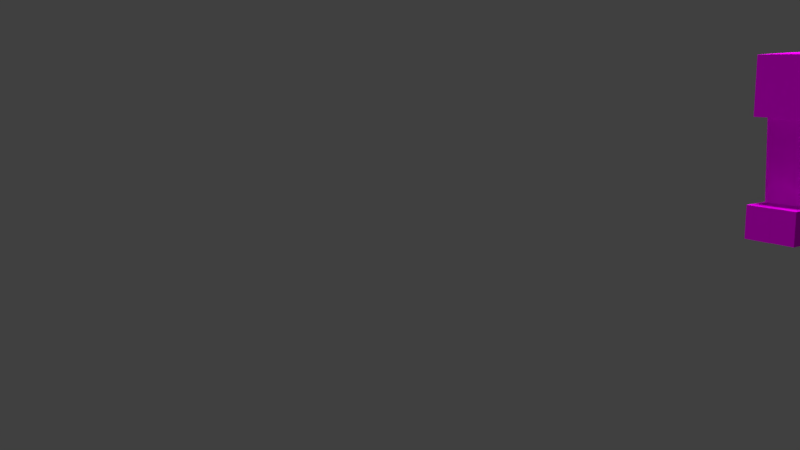 # Source: Creeper.blend  (saved by Blender 2.80.75; exported with 4.5.12 LTS)
import bpy
from mathutils import Matrix  # noqa: F401  (used for matrix-valued properties, if any)

bpy.ops.wm.read_factory_settings(use_empty=True)
scene = bpy.context.scene
scene.name = 'Scene'

# ---- collections
col_collection_1 = bpy.data.collections.new('Collection 1'); scene.collection.children.link(col_collection_1)

# ---- images (referenced by path relative to the original .blend; pixels are not part of the script)
import os
ASSET_DIR = os.environ.get("B2B_ASSET_DIR", "")  # directory of the original .blend (textures are referenced by path, not embedded)
HERE = os.path.dirname(os.path.abspath(__file__))  # packed textures are extracted next to this script under _unpacked/

def load_image(name, relpath, width, height, colorspace="sRGB"):
    """Load a texture the original file referenced (path relative to the .blend, or extracted next to this script)."""
    p = next((c for c in (os.path.join(HERE, relpath), os.path.join(ASSET_DIR, relpath)) if relpath and os.path.exists(c)), "")
    if p:
        img = bpy.data.images.load(p, check_existing=True)
        img.name = name
    else:  # same state as the original file: an image datablock whose file is absent (Cycles renders it pink)
        img = bpy.data.images.new(name, width, height)
        img.source = "FILE"
        img.filepath = "//" + (relpath or name)
    img.colorspace_settings.name = colorspace
    return img
img_creeper_png = load_image('creeper.png', 'creeper.png', 1024, 1024, 'sRGB')

# ---- materials (node trees are filled in below, after node groups)
mat_material__29 = bpy.data.materials.new('Material__29')
mat_material__29.alpha_threshold = 0.0
mat_material__29.preview_render_type = 'FLAT'
mat_material__29.diffuse_color = (0.588, 0.588, 0.588, 1.0)
mat_material__29.specular_color = (0.0, 0.0, 0.0)
mat_material__29.roughness = 0.5
mat_material__29.specular_intensity = 1.0

# ---- material node trees
mat_material__29.use_nodes = True; mat_material__29.node_tree.nodes.clear()
_N = mat_material__29.node_tree.nodes; _L = mat_material__29.node_tree.links
n0 = _N.new('ShaderNodeTexImage'); n0.name = 'Image Texture'; n0.location = (-175, 331)
n0.width = 140
n0.image = img_creeper_png
n1 = _N.new('ShaderNodeOutputMaterial'); n1.name = 'Material Output'; n1.location = (379, 258)
n2 = _N.new('ShaderNodeBsdfDiffuse'); n2.name = 'Diffuse BSDF'; n2.location = (92, 402)
_L.new(n0.outputs[0], n2.inputs[0])
_L.new(n2.outputs[0], n1.inputs[0])
n1.is_active_output = True

# ---- world
world_world = bpy.data.worlds.new('World'); scene.world = world_world
world_world.color = (0.05088, 0.05088, 0.05088)
world_world.use_sun_shadow = False
world_world.sun_shadow_jitter_overblur = 0.0
world_world.cycles.sampling_method = 'MANUAL'

# ---- cameras
cam_camera = bpy.data.cameras.new('Camera')
cam_camera.clip_end = 100.0
cam_camera.lens = 35.0
cam_camera.sensor_width = 32.0
cam_camera.sensor_height = 18.0
cam_camera.ortho_scale = 7.314
cam_camera.dof.focus_distance = 0.0

# ---- lights
light_sun = bpy.data.lights.new('Sun', 'SUN')
light_sun.transmission_factor = 0.0
light_sun.angle = 0.1993
light_sun.energy = 3.4
light_sun.shadow_buffer_clip_start = 0.5
light_sun.shadow_soft_size = 0.1
light_sun.shadow_cascade_max_distance = 1000.0
light_point = bpy.data.lights.new('Point', 'POINT')
light_point.transmission_factor = 0.0
light_point.energy = 100.0
light_point.shadow_buffer_clip_start = 0.5
light_point.shadow_soft_size = 0.1
light_point.shadow_maximum_resolution = 0.006
light_point.use_absolute_resolution = True

# ---- meshes
me_cube_005 = bpy.data.meshes.new('Cube_005')
me_cube_005.from_pydata([(0.08083, -0.00156, -0.2038), (0.3059, -0.00156, -0.1951), (0.2982, -0.00156, 0.005831), (0.07313, -0.00156, -0.002769), (0.08083, 0.2502, -0.2038), (0.07313, 0.2502, -0.002769), (0.2982, 0.2502, 0.005831), (0.3059, 0.2502, -0.1951), (-0.3122, -0.00156, -0.2038), (-0.08707, -0.00156, -0.1951), (-0.09477, -0.00156, 0.005831), (-0.3199, -0.00156, -0.002769), (-0.3122, 0.2502, -0.2038), (-0.3199, 0.2502, -0.002769), (-0.09477, 0.2502, 0.005831), (-0.08707, 0.2502, -0.1951), (0.2008, 0.8703, -0.2337), (0.2008, 0.8703, 0.2321), (-0.265, 0.8835, 0.2189), (-0.265, 0.8835, -0.2205), (0.2008, 1.336, -0.2337), (-0.265, 1.323, -0.2205), (-0.265, 1.323, 0.2189), (0.2008, 1.336, 0.2321), (0.07343, 4.05e-05, -0.00777), (0.2985, 4.05e-05, 0.0009308), (0.2907, 4.05e-05, 0.2019), (0.06563, 4.05e-05, 0.1932), (0.07343, 0.2517, -0.00777), (0.06563, 0.2517, 0.1932), (0.2907, 0.2517, 0.2019), (0.2985, 0.2517, 0.0009308), (-0.3198, 4.05e-05, -0.002469), (-0.09467, 4.05e-05, 0.00623), (-0.1021, 4.05e-05, 0.1976), (-0.3272, 4.05e-05, 0.1889), (-0.3198, 0.2517, -0.002469), (-0.3272, 0.2517, 0.1889), (-0.1021, 0.2517, 0.1976), (-0.09467, 0.2517, 0.00623), (-0.08857, 0.1344, -0.1926), (0.1039, 0.146, -0.1878), (0.09443, 0.1454, 0.1931), (-0.09817, 0.1338, 0.1882), (-0.1443, 1.059, -0.1926), (-0.1539, 1.058, 0.1882), (0.03873, 1.07, 0.1931), (0.04823, 1.071, -0.1878)], [], [(0, 1, 2, 3), (4, 5, 6, 7), (0, 4, 7, 1), (1, 7, 6, 2), (2, 6, 5, 3), (4, 0, 3, 5), (8, 9, 10, 11), (12, 13, 14, 15), (8, 12, 15, 9), (9, 15, 14, 10), (10, 14, 13, 11), (12, 8, 11, 13), (16, 17, 18, 19), (20, 21, 22, 23), (16, 20, 23, 17), (17, 23, 22, 18), (18, 22, 21, 19), (20, 16, 19, 21), (24, 25, 26, 27), (28, 29, 30, 31), (24, 28, 31, 25), (25, 31, 30, 26), (26, 30, 29, 27), (28, 24, 27, 29), (32, 33, 34, 35), (36, 37, 38, 39), (32, 36, 39, 33), (33, 39, 38, 34), (34, 38, 37, 35), (36, 32, 35, 37), (40, 41, 42, 43), (44, 45, 46, 47), (40, 44, 47, 41), (41, 47, 46, 42), (42, 46, 45, 43), (44, 40, 43, 45)])
me_cube_005.polygons.foreach_set('use_smooth', [True] * 36)
_k = set([(0, 1), (0, 3), (0, 4), (1, 2), (1, 7), (2, 3), (2, 6), (3, 5), (4, 5), (4, 7), (5, 6), (6, 7), (8, 9), (8, 11), (8, 12), (9, 10), (9, 15), (10, 11), (10, 14), (11, 13), (12, 13), (12, 15), (13, 14), (14, 15), (16, 17), (16, 19), (16, 20), (17, 18), (17, 23), (18, 19), (18, 22), (19, 21), (20, 21), (20, 23), (21, 22), (22, 23), (24, 25), (24, 27), (24, 28), (25, 26), (25, 31), (26, 27), (26, 30), (27, 29), (28, 29), (28, 31), (29, 30), (30, 31), (32, 33), (32, 35), (32, 36), (33, 34), (33, 39), (34, 35), (34, 38), (35, 37), (36, 37), (36, 39), (37, 38), (38, 39), (40, 41), (40, 43), (40, 44), (41, 42), (41, 47), (42, 43), (42, 46), (43, 45), (44, 45), (44, 47), (45, 46), (46, 47)])
me_cube_005.attributes.new('sharp_edge', 'BOOLEAN', 'EDGE').data.foreach_set('value', [ (min(e.vertices), max(e.vertices)) in _k for e in me_cube_005.edges])
_uv = me_cube_005.uv_layers.new(name='UVMap')
_uv.uv.foreach_set('vector', [0.7838, 0.139, 0.7927, 0.0051, 0.5405, 0.0051, 0.5346, 0.1447, 0.5227, 0.1374, 0.2616, 0.1402, 0.2675, -0.0022, 0.5227, 0.0006, 0.5216, 0.0044, 0.5216, 0.5827, 0.2664, 0.5856, 0.2664, 0.0016, 0.8402, 0.0044, 0.8461, 0.5827, 0.5316, 0.5827, 0.5405, 0.0044, 0.5157, 0.0044, 0.5216, 0.5884, 0.3673, 0.5941, 0.3554, 0.0044, 0.8461, 0.577, 0.8402, 0.0158, 0.5464, 0.0101, 0.5316, 0.5799, 0.7838, 0.139, 0.7927, 0.0051, 0.5405, 0.0051, 0.5346, 0.1447, 0.5227, 0.1374, 0.2616, 0.1402, 0.2675, -0.0022, 0.5227, 0.0006, 0.5216, 0.0044, 0.5216, 0.5827, 0.2664, 0.5856, 0.2664, 0.0016, 0.8402, 0.0044, 0.8461, 0.5827, 0.5316, 0.5827, 0.5405, 0.0044, 0.5157, 0.0044, 0.5216, 0.5884, 0.3673, 0.5941, 0.3554, 0.0044, 0.8461, 0.577, 0.8402, 0.0158, 0.5464, 0.0101, 0.5316, 0.5799, 0.5814, 0.5413, 0.5755, 0.339, 0.2699, 0.3362, 0.2669, 0.5442, 0.9969, 1.003, 0.5844, 0.9943, 0.5874, 0.6011, 0.9939, 0.6125, 1.0, 0.6067, 0.9881, 0.9942, 0.5994, 1.003, 0.5964, 0.6039, 0.9969, 0.6096, 0.9909, 0.9971, 0.5903, 0.9999, 0.5933, 0.6039, 0.2137, 0.5498, 0.2137, 0.9971, 0.635, 0.9942, 0.635, 0.5498, 0.988, 0.9942, 0.9909, 0.6039, 0.6141, 0.5954, 0.6141, 0.9971, 0.7838, 0.139, 0.7927, 0.0051, 0.5405, 0.0051, 0.5346, 0.1447, 0.5227, 0.1374, 0.2616, 0.1402, 0.2675, -0.0022, 0.5227, 0.0006, 0.5216, 0.0044, 0.5216, 0.5827, 0.2664, 0.5856, 0.2664, 0.0016, 0.8402, 0.0044, 0.8461, 0.5827, 0.5316, 0.5827, 0.5405, 0.0044, 0.5157, 0.0044, 0.5216, 0.5884, 0.3673, 0.5941, 0.3554, 0.0044, 0.8461, 0.577, 0.8402, 0.0158, 0.5464, 0.0101, 0.5316, 0.5799, 0.7838, 0.139, 0.7927, 0.0051, 0.5405, 0.0051, 0.5346, 0.1447, 0.5227, 0.1374, 0.2616, 0.1402, 0.2675, -0.0022, 0.5227, 0.0006, 0.5216, 0.0044, 0.5216, 0.5827, 0.2664, 0.5856, 0.2664, 0.0016, 0.8402, 0.0044, 0.8461, 0.5827, 0.5316, 0.5827, 0.5405, 0.0044, 0.5157, 0.0044, 0.5216, 0.5884, 0.3673, 0.5941, 0.3554, 0.0044, 0.8461, 0.577, 0.8402, 0.0158, 0.5464, 0.0101, 0.5316, 0.5799, 0.7838, 0.139, 0.7927, 0.0051, 0.5405, 0.0051, 0.5346, 0.1447, 0.0, 0.0, 0.0, 0.0, 0.0, 0.0, 0.0, 0.0, 0.5216, 0.0044, 0.5216, 0.5827, 0.2664, 0.5856, 0.2664, 0.0016, 0.8402, 0.0044, 0.8461, 0.5827, 0.5316, 0.5827, 0.5405, 0.0044, 0.5157, 0.0044, 0.5216, 0.5884, 0.3673, 0.5941, 0.3554, 0.0044, 0.8461, 0.577, 0.8402, 0.0158, 0.5464, 0.0101, 0.5316, 0.5799])
me_cube_005.materials.append(mat_material__29)
me_cube_005.use_remesh_preserve_volume = False
me_cube_005.use_remesh_preserve_attributes = False
me_cube_005.use_mirror_vertex_groups = False
me_cube_005.update()
me_cube_005.normals_split_custom_set([tuple(v) for v in zip(*[iter([0.0, -1.0, 0.0, 0.0, -1.0, 0.0, 0.0, -1.0, 0.0, 0.0, -1.0, 0.0, 0.0, 1.0, 1.028e-08, 0.0, 1.0, 1.028e-08, 0.0, 1.0, 1.028e-08, 0.0, 1.0, 1.028e-08, 0.03862, 0.0, -0.9993, 0.03862, 0.0, -0.9993, 0.03862, 0.0, -0.9993, 0.03862, 0.0, -0.9993, 0.9993, -1.467e-11, 0.03863, 0.9993, 0.0, 0.03863, 0.9993, -1.611e-08, 0.03863, 0.9993, 1.603e-08, 0.03863, -0.03851, -1.467e-11, 0.9993, -0.03851, 0.0, 0.9993, -0.03851, -1.611e-08, 0.9993, -0.03851, 1.603e-08, 0.9993, -0.9993, -1.611e-08, -0.03862, -0.9993, 1.603e-08, -0.03862, -0.9993, -1.467e-11, -0.03862, -0.9993, 0.0, -0.03862, 0.0, -1.0, 0.0, 0.0, -1.0, 0.0, 0.0, -1.0, 0.0, 0.0, -1.0, 0.0, 0.0, 1.0, 1.028e-08, 0.0, 1.0, 1.028e-08, 0.0, 1.0, 1.028e-08, 0.0, 1.0, 1.028e-08, 0.03829, 1.611e-08, -0.9993, 0.03829, -1.603e-08, -0.9993, 0.03829, 1.467e-11, -0.9993, 0.03829, 0.0, -0.9993, 0.9993, -1.467e-11, 0.03863, 0.9993, 0.0, 0.03863, 0.9993, -1.611e-08, 0.03863, 0.9993, 1.603e-08, 0.03863, -0.03851, -1.467e-11, 0.9993, -0.03851, 0.0, 0.9993, -0.03851, -1.611e-08, 0.9993, -0.03851, 1.603e-08, 0.9993, -0.9993, -1.611e-08, -0.03862, -0.9993, 1.603e-08, -0.03862, -0.9993, -1.467e-11, -0.03862, -0.9993, 0.0, -0.03862, -0.02833, -0.9996, 0.0, -0.02833, -0.9996, 0.0, -0.02833, -0.9996, 0.0, -0.02833, -0.9996, 0.0, -0.02833, 0.9996, 0.0, -0.02833, 0.9996, 0.0, -0.02833, 0.9996, 0.0, -0.02833, 0.9996, 0.0, 1.0, 0.0, 0.0, 1.0, 0.0, 0.0, 1.0, 0.0, 0.0, 1.0, 0.0, 0.0, -0.02833, 0.0, 0.9996, -0.02833, 0.0, 0.9996, -0.02833, 0.0, 0.9996, -0.02833, 0.0, 0.9996, -1.0, 0.0, 0.0, -1.0, 0.0, 0.0, -1.0, 0.0, 0.0, -1.0, 0.0, 0.0, -0.02833, 0.0, -0.9996, -0.02833, 0.0, -0.9996, -0.02833, 0.0, -0.9996, -0.02833, 0.0, -0.9996, 0.0, -1.0, 0.0, 0.0, -1.0, 0.0, 0.0, -1.0, 0.0, 0.0, -1.0, 0.0, 0.0, 1.0, 0.0, 0.0, 1.0, 0.0, 0.0, 1.0, 0.0, 0.0, 1.0, 0.0, 0.03862, 0.0, -0.9993, 0.03862, 0.0, -0.9993, 0.03862, 0.0, -0.9993, 0.03862, 0.0, -0.9993, 0.9993, 1.611e-08, 0.03844, 0.9993, -1.603e-08, 0.03844, 0.9993, 1.467e-11, 0.03844, 0.9993, 0.0, 0.03844, -0.03862, 0.0, 0.9993, -0.03862, 0.0, 0.9993, -0.03862, 0.0, 0.9993, -0.03862, 0.0, 0.9993, -0.9993, 1.467e-11, -0.03844, -0.9993, 0.0, -0.03844, -0.9993, 1.611e-08, -0.03844, -0.9993, -1.603e-08, -0.03844, 0.0, -1.0, 0.0, 0.0, -1.0, 0.0, 0.0, -1.0, 0.0, 0.0, -1.0, 0.0, 0.0, 1.0, -1.619e-08, 0.0, 1.0, -1.619e-08, 0.0, 1.0, -1.619e-08, 0.0, 1.0, -1.619e-08, 0.03828, 1.611e-08, -0.9993, 0.03828, -1.603e-08, -0.9993, 0.03828, 1.467e-11, -0.9993, 0.03828, 0.0, -0.9993, 0.9993, 1.611e-08, 0.0383, 0.9993, -1.603e-08, 0.0383, 0.9993, 1.467e-11, 0.0383, 0.9993, 0.0, 0.0383, -0.03862, 0.0, 0.9993, -0.03862, 0.0, 0.9993, -0.03862, 0.0, 0.9993, -0.03862, 0.0, 0.9993, -0.9993, 1.467e-11, -0.0383, -0.9993, 0.0, -0.0383, -0.9993, 1.611e-08, -0.0383, -0.9993, -1.603e-08, -0.0383, 0.06014, -0.9982, -6.456e-05, 0.06014, -0.9982, -6.456e-05, 0.06014, -0.9982, -6.456e-05, 0.06014, -0.9982, -6.456e-05, -0.06014, 0.9982, 6.433e-05, -0.06014, 0.9982, 6.433e-05, -0.06014, 0.9982, 6.433e-05, -0.06014, 0.9982, 6.433e-05, 0.02518, 0.001501, -0.9997, 0.02518, 0.001501, -0.9997, 0.02518, 0.001501, -0.9997, 0.02518, 0.001501, -0.9997, 0.9979, 0.06011, 0.02498, 0.9979, 0.06011, 0.02498, 0.9979, 0.06011, 0.02498, 0.9979, 0.06011, 0.02498, -0.02486, -0.001475, 0.9997, -0.02486, -0.001475, 0.9997, -0.02486, -0.001475, 0.9997, -0.02486, -0.001475, 0.9997, -0.9979, -0.06011, -0.02525, -0.9979, -0.06011, -0.02525, -0.9979, -0.06011, -0.02525, -0.9979, -0.06011, -0.02525])] * 3)])

# ---- objects
ob_sun = bpy.data.objects.new('Sun', light_sun)
ob_point = bpy.data.objects.new('Point', light_point)
ob_creeper = bpy.data.objects.new('Creeper', me_cube_005)
ob_camera = bpy.data.objects.new('Camera', cam_camera)

# ---- transforms, parenting, visibility, modifiers, constraints
ob_sun.location = (2.686, -3.233, 3.087)
ob_sun.lineart.crease_threshold = 0.0
ob_point.location = (-1.844, 1.516, 1.019)
ob_point.lineart.crease_threshold = 0.0
ob_creeper.location = (3.047, 0.1248, 0.0)
ob_creeper.rotation_euler = (1.571, -0.0, -0.2374)
ob_creeper.lineart.crease_threshold = 0.0
ob_camera.location = (-3.607, -1.791, 1.336)
ob_camera.rotation_euler = (1.382, 0.014, -0.8618)
ob_camera.lock_rotations_4d = False
ob_camera.empty_display_type = 'ARROWS'
ob_camera.color = (0.0, 0.0, 0.0, 0.0)
ob_camera.display_type = 'WIRE'
ob_camera.lineart.crease_threshold = 0.0

# ---- collection membership
col_collection_1.objects.link(ob_sun)
col_collection_1.objects.link(ob_point)
col_collection_1.objects.link(ob_creeper)
col_collection_1.objects.link(ob_camera)

# ---- scene / render settings (as saved in the file)
scene.camera = ob_camera
scene.frame_start = 1; scene.frame_end = 100; scene.frame_set(4)
scene.render.engine = 'CYCLES'
scene.render.resolution_percentage = 50
scene.render.dither_intensity = 0.0
scene.cycles.use_denoising = False
scene.cycles.samples = 128
scene.cycles.sampling_pattern = 'TABULATED_SOBOL'
scene.cycles.use_adaptive_sampling = False
scene.cycles.use_light_tree = False
scene.cycles.blur_glossy = 0.0
scene.cycles.sample_clamp_indirect = 0.0
scene.view_settings.view_transform = 'Standard'
bpy.context.view_layer.update()

